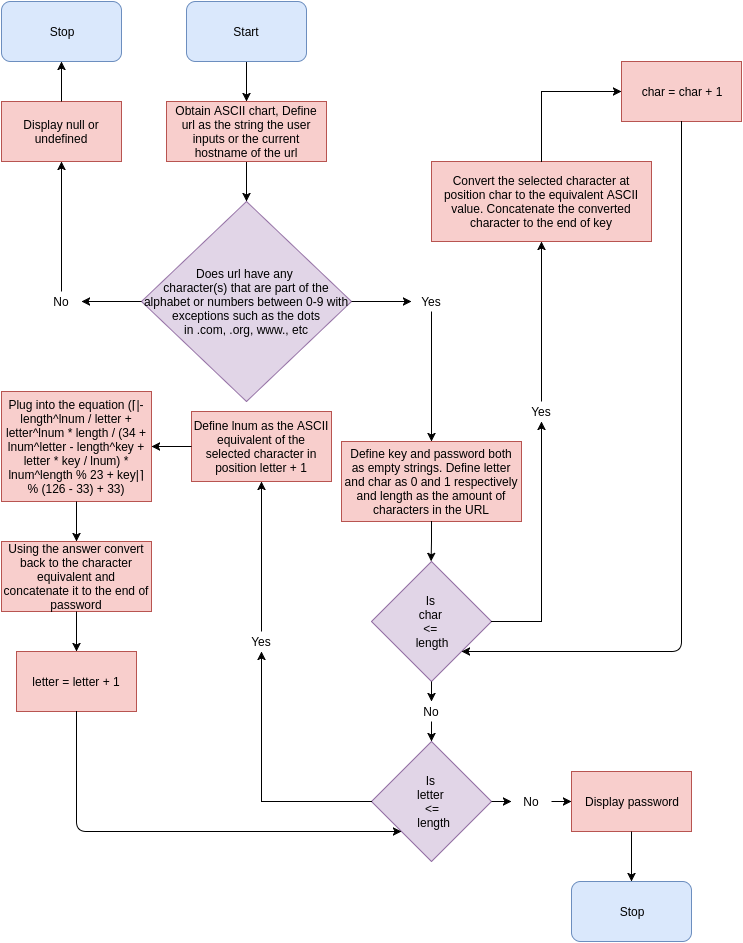

The diagram above was exported from draw.io. Its source (the exported page's mxGraphModel, read from the mxfile embedded in the PNG):
<mxGraphModel dx="885" dy="611" grid="1" gridSize="10" guides="1" tooltips="1" connect="1" arrows="1" fold="1" page="1" pageScale="1" pageWidth="850" pageHeight="1100" background="#ffffff" math="0" shadow="0">
  <root>
    <mxCell id="0" />
    <mxCell id="1" parent="0" />
    <mxCell id="c83229f9e9e9616-9" value="Does url have any&amp;nbsp;&lt;div&gt;character(s)&amp;nbsp;&lt;span&gt;that are part of the alphabet or numbers between 0-9 with&lt;/span&gt;&lt;div&gt;exceptions such as the dots&lt;/div&gt;&lt;div&gt;in .com, .org, www., etc&lt;/div&gt;&lt;/div&gt;" style="rhombus;whiteSpace=wrap;html=1;fillColor=#e1d5e7;strokeColor=#9673a6;" vertex="1" parent="1">
      <mxGeometry x="140" y="200" width="210" height="200" as="geometry" />
    </mxCell>
    <mxCell id="c83229f9e9e9616-20" value="Define key and password both as empty strings. Define letter and char as 0 and 1 respectively and length as the amount of characters in the URL" style="whiteSpace=wrap;html=1;fillColor=#f8cecc;strokeColor=#b85450;" vertex="1" parent="1">
      <mxGeometry x="340" y="440" width="180" height="80" as="geometry" />
    </mxCell>
    <mxCell id="67e194737b4280bf-1" value="Stop" style="rounded=1;whiteSpace=wrap;html=1;fillColor=#dae8fc;strokeColor=#6c8ebf;" vertex="1" parent="1">
      <mxGeometry width="120" height="60" as="geometry" />
    </mxCell>
    <mxCell id="67e194737b4280bf-5" value="Display null or undefined" style="whiteSpace=wrap;html=1;fillColor=#f8cecc;strokeColor=#b85450;" vertex="1" parent="1">
      <mxGeometry y="100" width="120" height="60" as="geometry" />
    </mxCell>
    <mxCell id="67e194737b4280bf-10" style="edgeStyle=orthogonalEdgeStyle;rounded=0;html=1;entryX=0.5;entryY=0;jettySize=auto;orthogonalLoop=1;" edge="1" parent="1" source="67e194737b4280bf-7" target="67e194737b4280bf-9">
      <mxGeometry relative="1" as="geometry" />
    </mxCell>
    <mxCell id="67e194737b4280bf-7" value="Start" style="rounded=1;whiteSpace=wrap;html=1;fillColor=#dae8fc;strokeColor=#6c8ebf;" vertex="1" parent="1">
      <mxGeometry x="185" width="120" height="60" as="geometry" />
    </mxCell>
    <mxCell id="67e194737b4280bf-11" style="edgeStyle=orthogonalEdgeStyle;rounded=0;html=1;jettySize=auto;orthogonalLoop=1;" edge="1" parent="1" source="67e194737b4280bf-9">
      <mxGeometry relative="1" as="geometry">
        <mxPoint x="245" y="200" as="targetPoint" />
      </mxGeometry>
    </mxCell>
    <mxCell id="67e194737b4280bf-9" value="Obtain ASCII chart, Define url as the string the user inputs or the current hostname of the url" style="whiteSpace=wrap;html=1;fillColor=#f8cecc;strokeColor=#b85450;" vertex="1" parent="1">
      <mxGeometry x="165" y="100" width="160" height="60" as="geometry" />
    </mxCell>
    <mxCell id="67e194737b4280bf-13" style="edgeStyle=orthogonalEdgeStyle;rounded=0;html=1;jettySize=auto;orthogonalLoop=1;entryX=1;entryY=0.5;" edge="1" parent="1" source="c83229f9e9e9616-9" target="67e194737b4280bf-15">
      <mxGeometry relative="1" as="geometry">
        <mxPoint x="90" y="300" as="targetPoint" />
        <Array as="points" />
      </mxGeometry>
    </mxCell>
    <mxCell id="67e194737b4280bf-14" style="edgeStyle=orthogonalEdgeStyle;rounded=0;html=1;entryX=0.5;entryY=1;jettySize=auto;orthogonalLoop=1;" edge="1" parent="1" source="67e194737b4280bf-5" target="67e194737b4280bf-1">
      <mxGeometry relative="1" as="geometry" />
    </mxCell>
    <mxCell id="67e194737b4280bf-15" value="No" style="text;html=1;strokeColor=none;fillColor=none;align=center;verticalAlign=middle;whiteSpace=wrap;" vertex="1" parent="1">
      <mxGeometry x="40" y="290" width="40" height="20" as="geometry" />
    </mxCell>
    <mxCell id="67e194737b4280bf-16" style="edgeStyle=orthogonalEdgeStyle;rounded=0;html=1;jettySize=auto;orthogonalLoop=1;" edge="1" parent="1" source="67e194737b4280bf-15" target="67e194737b4280bf-5">
      <mxGeometry relative="1" as="geometry" />
    </mxCell>
    <mxCell id="67e194737b4280bf-19" style="edgeStyle=orthogonalEdgeStyle;rounded=0;html=1;jettySize=auto;orthogonalLoop=1;" edge="1" parent="1" source="c83229f9e9e9616-9">
      <mxGeometry relative="1" as="geometry">
        <mxPoint x="410" y="300" as="targetPoint" />
      </mxGeometry>
    </mxCell>
    <mxCell id="67e194737b4280bf-20" value="Yes" style="text;html=1;strokeColor=none;fillColor=none;align=center;verticalAlign=middle;whiteSpace=wrap;" vertex="1" parent="1">
      <mxGeometry x="410" y="290" width="40" height="20" as="geometry" />
    </mxCell>
    <mxCell id="14e095157de1bf1d-2" style="edgeStyle=orthogonalEdgeStyle;rounded=0;html=1;jettySize=auto;orthogonalLoop=1;" edge="1" parent="1" source="67e194737b4280bf-20">
      <mxGeometry relative="1" as="geometry">
        <mxPoint x="430" y="440" as="targetPoint" />
      </mxGeometry>
    </mxCell>
    <mxCell id="14e095157de1bf1d-4" style="edgeStyle=orthogonalEdgeStyle;rounded=0;html=1;entryX=0.5;entryY=0;jettySize=auto;orthogonalLoop=1;" edge="1" parent="1" source="c83229f9e9e9616-20">
      <mxGeometry relative="1" as="geometry">
        <mxPoint x="429.5882352941178" y="559.8235294117646" as="targetPoint" />
      </mxGeometry>
    </mxCell>
    <mxCell id="14e095157de1bf1d-5" value="Convert the selected character at position char to the equivalent ASCII value. Concatenate the converted character to the end of key" style="whiteSpace=wrap;html=1;fillColor=#f8cecc;strokeColor=#b85450;" vertex="1" parent="1">
      <mxGeometry x="430" y="160" width="220" height="80" as="geometry" />
    </mxCell>
    <mxCell id="14e095157de1bf1d-7" value="Yes" style="text;html=1;strokeColor=none;fillColor=none;align=center;verticalAlign=middle;whiteSpace=wrap;" vertex="1" parent="1">
      <mxGeometry x="520" y="400" width="40" height="20" as="geometry" />
    </mxCell>
    <mxCell id="14e095157de1bf1d-9" style="edgeStyle=orthogonalEdgeStyle;rounded=0;html=1;entryX=0.5;entryY=1;jettySize=auto;orthogonalLoop=1;" edge="1" parent="1" source="14e095157de1bf1d-7" target="14e095157de1bf1d-5">
      <mxGeometry relative="1" as="geometry" />
    </mxCell>
    <mxCell id="14e095157de1bf1d-10" value="Is&amp;nbsp;&lt;div&gt;char&amp;nbsp;&lt;/div&gt;&lt;div&gt;&amp;lt;=&amp;nbsp;&lt;/div&gt;&lt;div&gt;length&lt;/div&gt;" style="rhombus;whiteSpace=wrap;html=1;fillColor=#e1d5e7;strokeColor=#9673a6;" vertex="1" parent="1">
      <mxGeometry x="370" y="560" width="120" height="120" as="geometry" />
    </mxCell>
    <mxCell id="14e095157de1bf1d-11" style="edgeStyle=orthogonalEdgeStyle;rounded=0;html=1;entryX=0.5;entryY=1;jettySize=auto;orthogonalLoop=1;" edge="1" parent="1" source="14e095157de1bf1d-10" target="14e095157de1bf1d-7">
      <mxGeometry relative="1" as="geometry" />
    </mxCell>
    <mxCell id="14e095157de1bf1d-12" value="char = char + 1" style="whiteSpace=wrap;html=1;fillColor=#f8cecc;strokeColor=#b85450;" vertex="1" parent="1">
      <mxGeometry x="620" y="60" width="120" height="60" as="geometry" />
    </mxCell>
    <mxCell id="14e095157de1bf1d-16" style="edgeStyle=orthogonalEdgeStyle;rounded=0;html=1;entryX=0;entryY=0.5;jettySize=auto;orthogonalLoop=1;" edge="1" parent="1" source="14e095157de1bf1d-5" target="14e095157de1bf1d-12">
      <mxGeometry relative="1" as="geometry" />
    </mxCell>
    <mxCell id="14e095157de1bf1d-18" value="" style="endArrow=classic;html=1;exitX=0.5;exitY=1;entryX=1;entryY=1;" edge="1" parent="1" source="14e095157de1bf1d-12" target="14e095157de1bf1d-10">
      <mxGeometry width="50" height="50" relative="1" as="geometry">
        <mxPoint x="650" y="190" as="sourcePoint" />
        <mxPoint x="720" y="350" as="targetPoint" />
        <Array as="points">
          <mxPoint x="680" y="650" />
        </Array>
      </mxGeometry>
    </mxCell>
    <mxCell id="14e095157de1bf1d-20" value="No" style="text;html=1;strokeColor=none;fillColor=none;align=center;verticalAlign=middle;whiteSpace=wrap;" vertex="1" parent="1">
      <mxGeometry x="410" y="700" width="40" height="20" as="geometry" />
    </mxCell>
    <mxCell id="14e095157de1bf1d-21" style="edgeStyle=orthogonalEdgeStyle;rounded=0;html=1;exitX=0.5;exitY=1;entryX=0.5;entryY=0;jettySize=auto;orthogonalLoop=1;" edge="1" parent="1" source="14e095157de1bf1d-10" target="14e095157de1bf1d-20">
      <mxGeometry relative="1" as="geometry" />
    </mxCell>
    <mxCell id="14e095157de1bf1d-22" style="edgeStyle=orthogonalEdgeStyle;rounded=0;html=1;exitX=0.5;exitY=1;entryX=0.5;entryY=0;jettySize=auto;orthogonalLoop=1;" edge="1" parent="1" source="14e095157de1bf1d-20">
      <mxGeometry relative="1" as="geometry">
        <mxPoint x="429.5882352941178" y="739.8235294117646" as="targetPoint" />
      </mxGeometry>
    </mxCell>
    <mxCell id="14e095157de1bf1d-24" value="Is&amp;nbsp;&lt;div&gt;&lt;span&gt;letter&amp;nbsp;&lt;/span&gt;&lt;div&gt;&lt;span&gt;&amp;lt;=&lt;/span&gt;&lt;div&gt;&lt;span&gt;&amp;nbsp;length&lt;/span&gt;&lt;/div&gt;&lt;/div&gt;&lt;/div&gt;" style="rhombus;whiteSpace=wrap;html=1;fillColor=#e1d5e7;strokeColor=#9673a6;" vertex="1" parent="1">
      <mxGeometry x="370" y="740" width="120" height="120" as="geometry" />
    </mxCell>
    <mxCell id="14e095157de1bf1d-27" value="Define lnum as the ASCII equivalent of the selected character in position letter + 1" style="whiteSpace=wrap;html=1;fillColor=#f8cecc;strokeColor=#b85450;" vertex="1" parent="1">
      <mxGeometry x="190" y="410" width="140" height="70" as="geometry" />
    </mxCell>
    <mxCell id="14e095157de1bf1d-29" value="Yes" style="text;html=1;strokeColor=none;fillColor=none;align=center;verticalAlign=middle;whiteSpace=wrap;" vertex="1" parent="1">
      <mxGeometry x="240" y="630" width="40" height="20" as="geometry" />
    </mxCell>
    <mxCell id="14e095157de1bf1d-30" style="edgeStyle=orthogonalEdgeStyle;rounded=0;html=1;entryX=0.5;entryY=1;jettySize=auto;orthogonalLoop=1;" edge="1" parent="1" source="14e095157de1bf1d-24" target="14e095157de1bf1d-29">
      <mxGeometry relative="1" as="geometry" />
    </mxCell>
    <mxCell id="14e095157de1bf1d-31" style="edgeStyle=orthogonalEdgeStyle;rounded=0;html=1;entryX=0.5;entryY=1;jettySize=auto;orthogonalLoop=1;" edge="1" parent="1" source="14e095157de1bf1d-29" target="14e095157de1bf1d-27">
      <mxGeometry relative="1" as="geometry" />
    </mxCell>
    <mxCell id="14e095157de1bf1d-32" value="Display password" style="whiteSpace=wrap;html=1;fillColor=#f8cecc;strokeColor=#b85450;" vertex="1" parent="1">
      <mxGeometry x="570" y="770" width="120" height="60" as="geometry" />
    </mxCell>
    <mxCell id="14e095157de1bf1d-33" value="No" style="text;html=1;strokeColor=none;fillColor=none;align=center;verticalAlign=middle;whiteSpace=wrap;" vertex="1" parent="1">
      <mxGeometry x="510" y="790" width="40" height="20" as="geometry" />
    </mxCell>
    <mxCell id="14e095157de1bf1d-41" style="edgeStyle=orthogonalEdgeStyle;rounded=0;html=1;exitX=1;exitY=0.5;entryX=0;entryY=0.5;jettySize=auto;orthogonalLoop=1;" edge="1" parent="1" source="14e095157de1bf1d-24" target="14e095157de1bf1d-33">
      <mxGeometry relative="1" as="geometry" />
    </mxCell>
    <mxCell id="14e095157de1bf1d-42" style="edgeStyle=orthogonalEdgeStyle;rounded=0;html=1;exitX=1;exitY=0.5;entryX=0;entryY=0.5;jettySize=auto;orthogonalLoop=1;" edge="1" parent="1" source="14e095157de1bf1d-33" target="14e095157de1bf1d-32">
      <mxGeometry relative="1" as="geometry" />
    </mxCell>
    <mxCell id="14e095157de1bf1d-43" value="Stop" style="rounded=1;whiteSpace=wrap;html=1;fillColor=#dae8fc;strokeColor=#6c8ebf;" vertex="1" parent="1">
      <mxGeometry x="570" y="880" width="120" height="60" as="geometry" />
    </mxCell>
    <mxCell id="14e095157de1bf1d-44" style="edgeStyle=orthogonalEdgeStyle;rounded=0;html=1;entryX=0.5;entryY=0;jettySize=auto;orthogonalLoop=1;" edge="1" parent="1" source="14e095157de1bf1d-32" target="14e095157de1bf1d-43">
      <mxGeometry relative="1" as="geometry" />
    </mxCell>
    <mxCell id="14e095157de1bf1d-45" value="Plug into the equation (⌈|-length^lnum / letter + letter^lnum * length / (34 + lnum^letter - length^key + letter * key / lnum) * lnum^length % 23 + key|⌉ % (126 - 33) + 33)" style="whiteSpace=wrap;html=1;fillColor=#f8cecc;strokeColor=#b85450;" vertex="1" parent="1">
      <mxGeometry y="390" width="150" height="110" as="geometry" />
    </mxCell>
    <mxCell id="14e095157de1bf1d-46" style="edgeStyle=orthogonalEdgeStyle;rounded=0;html=1;jettySize=auto;orthogonalLoop=1;" edge="1" parent="1" source="14e095157de1bf1d-27">
      <mxGeometry relative="1" as="geometry">
        <mxPoint x="150" y="445" as="targetPoint" />
      </mxGeometry>
    </mxCell>
    <mxCell id="14e095157de1bf1d-47" value="Using the answer convert back to the character equivalent and concatenate it to the end of password" style="whiteSpace=wrap;html=1;fillColor=#f8cecc;strokeColor=#b85450;" vertex="1" parent="1">
      <mxGeometry y="540" width="150" height="70" as="geometry" />
    </mxCell>
    <mxCell id="14e095157de1bf1d-48" value="letter = letter + 1" style="whiteSpace=wrap;html=1;fillColor=#f8cecc;strokeColor=#b85450;" vertex="1" parent="1">
      <mxGeometry x="15" y="650" width="120" height="60" as="geometry" />
    </mxCell>
    <mxCell id="14e095157de1bf1d-49" style="edgeStyle=orthogonalEdgeStyle;rounded=0;html=1;entryX=0.5;entryY=0;jettySize=auto;orthogonalLoop=1;" edge="1" parent="1" source="14e095157de1bf1d-45" target="14e095157de1bf1d-47">
      <mxGeometry relative="1" as="geometry" />
    </mxCell>
    <mxCell id="14e095157de1bf1d-50" style="edgeStyle=orthogonalEdgeStyle;rounded=0;html=1;jettySize=auto;orthogonalLoop=1;" edge="1" parent="1" source="14e095157de1bf1d-47" target="14e095157de1bf1d-48">
      <mxGeometry relative="1" as="geometry" />
    </mxCell>
    <mxCell id="14e095157de1bf1d-52" value="" style="endArrow=classic;html=1;exitX=0.5;exitY=1;entryX=0;entryY=1;" edge="1" parent="1" source="14e095157de1bf1d-48" target="14e095157de1bf1d-24">
      <mxGeometry width="50" height="50" relative="1" as="geometry">
        <mxPoint x="150" y="870" as="sourcePoint" />
        <mxPoint x="200" y="820" as="targetPoint" />
        <Array as="points">
          <mxPoint x="75" y="830" />
        </Array>
      </mxGeometry>
    </mxCell>
  </root>
</mxGraphModel>